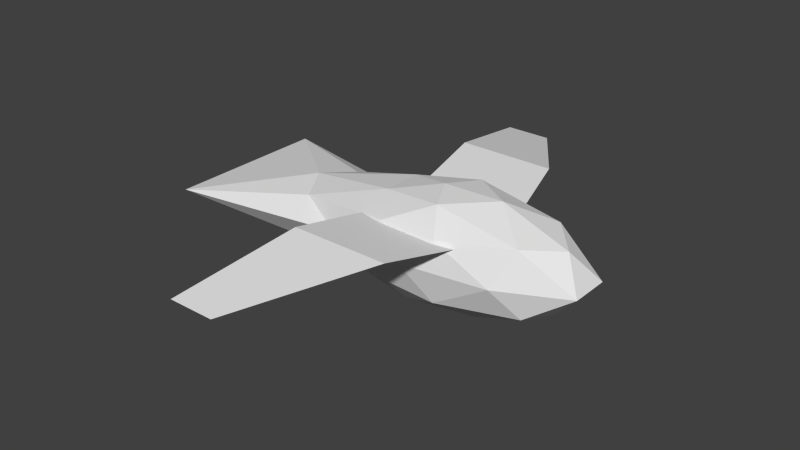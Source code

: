 # Source: bird.blend  (saved by Blender 2.71.0; exported with 4.5.12 LTS)
import bpy
from mathutils import Matrix  # noqa: F401  (used for matrix-valued properties, if any)

bpy.ops.wm.read_factory_settings(use_empty=True)
scene = bpy.context.scene
scene.name = 'Scene'

# ---- collections
col_collection_1 = bpy.data.collections.new('Collection 1'); scene.collection.children.link(col_collection_1)

# ---- world
world_world = bpy.data.worlds.new('World'); scene.world = world_world
world_world.color = (0.05088, 0.05088, 0.05088)
world_world.use_sun_shadow = False
world_world.sun_shadow_jitter_overblur = 0.0
world_world.cycles.sampling_method = 'MANUAL'
world_world.cycles.sample_map_resolution = 256

# ---- meshes
me_icosphere = bpy.data.meshes.new('Icosphere')
me_icosphere.from_pydata([(0.0, 0.0, -1.0), (1.039, -0.5257, -0.4472), (-0.2958, -0.8506, -0.4472), (-1.703, 0.0, -0.4621), (-0.2958, 0.8506, -0.4472), (1.039, 0.5257, -0.4472), (0.2993, -0.8506, 0.4431), (-1.288, -0.5257, 0.1985), (-1.288, 0.5257, 0.1985), (0.2993, 0.8506, 0.4431), (1.242, 0.0, 0.4472), (0.0, 0.0, 0.808), (-0.1625, -0.5, -0.8507), (0.4736, -0.309, -0.8507), (0.2792, -0.809, -0.5257), (1.159, 0.0, -0.5257), (0.4736, 0.309, -0.8507), (-0.5853, 0.0, -0.8507), (-1.078, -0.5, -0.5425), (-0.1625, 0.5, -0.8507), (-1.078, 0.5, -0.5425), (0.2792, 0.809, -0.5257), (1.456, -0.309, 0.0), (1.456, 0.309, 0.0), (0.0, -1.0, 0.0), (0.8262, -0.809, 0.0), (-2.438, -1.287, 0.0), (-0.8364, -0.809, -0.04435), (-0.8364, 0.809, -0.04435), (-2.438, 1.287, 0.0), (0.8262, 0.809, 0.0), (0.0, 1.0, 0.0), (0.9611, -0.5, 0.5257), (-0.2767, -0.809, 0.4291), (-1.471, 0.0, 0.277), (-0.2767, 0.809, 0.4291), (0.9611, 0.5, 0.5257), (0.1625, -0.5, 0.76), (0.5961, 0.0, 0.8341), (-0.4662, -0.309, 0.6137), (-0.4662, 0.309, 0.6137), (0.1625, 0.5, 0.76)], [], [(0, 13, 12), (1, 13, 15), (0, 12, 17), (0, 17, 19), (0, 19, 16), (1, 15, 22), (2, 14, 24), (3, 18, 26), (4, 20, 28), (5, 21, 30), (1, 22, 25), (2, 24, 27), (3, 26, 29), (4, 28, 31), (5, 30, 23), (6, 32, 37), (7, 33, 39), (8, 34, 40), (9, 35, 41), (10, 36, 38), (12, 14, 2), (12, 13, 14), (13, 1, 14), (15, 16, 5), (15, 13, 16), (13, 0, 16), (17, 18, 3), (17, 12, 18), (12, 2, 18), (19, 20, 4), (19, 17, 20), (17, 3, 20), (16, 21, 5), (16, 19, 21), (19, 4, 21), (22, 23, 10), (22, 15, 23), (15, 5, 23), (24, 25, 6), (24, 14, 25), (14, 1, 25), (26, 27, 7), (26, 18, 27), (18, 2, 27), (28, 29, 8), (28, 20, 29), (20, 3, 29), (30, 31, 9), (30, 21, 31), (21, 4, 31), (25, 32, 6), (25, 22, 32), (22, 10, 32), (27, 33, 7), (27, 24, 33), (24, 6, 33), (29, 34, 8), (29, 26, 34), (26, 7, 34), (31, 35, 9), (31, 28, 35), (28, 8, 35), (23, 36, 10), (23, 30, 36), (30, 9, 36), (37, 38, 11), (37, 32, 38), (32, 10, 38), (39, 37, 11), (39, 33, 37), (33, 6, 37), (40, 39, 11), (40, 34, 39), (34, 7, 39), (41, 40, 11), (41, 35, 40), (35, 8, 40), (38, 41, 11), (38, 36, 41), (36, 9, 41)])
me_icosphere.use_remesh_preserve_volume = False
me_icosphere.use_remesh_preserve_attributes = False
me_icosphere.use_mirror_vertex_groups = False
me_icosphere.update()
me_plane = bpy.data.meshes.new('Plane')
me_plane.from_pydata([(-1.874, -1.0, 0.245), (-0.9078, -1.0, 0.245), (-1.874, 1.0, 0.245), (-0.9078, 1.0, 0.245), (-1.0, 0.0, 0.275), (1.286, 0.0, 0.275), (-1.342, -0.5084, 0.3273), (0.6656, -0.5084, 0.3273), (0.6656, 0.5, 0.3273), (-1.342, 0.5, 0.3273)], [], [(9, 8, 3, 2), (6, 7, 5, 4), (0, 1, 7, 6), (4, 5, 8, 9)])
me_plane.use_remesh_preserve_volume = False
me_plane.use_remesh_preserve_attributes = False
me_plane.use_mirror_vertex_groups = False
me_plane.update()

# ---- objects
ob_icosphere = bpy.data.objects.new('Icosphere', me_icosphere)
ob_plane = bpy.data.objects.new('Plane', me_plane)

# ---- transforms, parenting, visibility, modifiers, constraints
ob_icosphere.location = (0.0, 0.0, -0.00158)
ob_icosphere.scale = (0.3138, 0.1956, 0.1956)
ob_icosphere.lineart.crease_threshold = 0.0
ob_plane.location = (0.0, 0.0, -0.2233)
ob_plane.scale = (0.1482, 0.7113, 1.0)
ob_plane.lineart.crease_threshold = 0.0

# ---- collection membership
col_collection_1.objects.link(ob_icosphere)
col_collection_1.objects.link(ob_plane)

# ---- scene / render settings (as saved in the file)
scene.frame_start = 1; scene.frame_end = 250; scene.frame_set(1)
scene.render.engine = 'BLENDER_EEVEE_NEXT'
scene.render.resolution_percentage = 50
scene.render.dither_intensity = 0.0
scene.cycles.use_denoising = False
scene.cycles.samples = 10
scene.cycles.sampling_pattern = 'TABULATED_SOBOL'
scene.cycles.light_sampling_threshold = 0.0
scene.cycles.use_adaptive_sampling = False
scene.cycles.use_light_tree = False
scene.cycles.blur_glossy = 0.0
scene.cycles.volume_bounces = 1
scene.cycles.pixel_filter_type = 'GAUSSIAN'
scene.cycles.sample_clamp_indirect = 0.0
scene.view_settings.view_transform = 'Standard'
bpy.context.view_layer.update()

# ---- added for rendering (the .blend has no active camera and no usable light): camera, sun
cam_auto = bpy.data.cameras.new('AutoCamera')
cam_auto.lens = 50.0
cam_auto.sensor_width = 36.0
cam_auto.clip_end = 1000.0
ob_auto_camera = bpy.data.objects.new('AutoCamera', cam_auto)
scene.collection.objects.link(ob_auto_camera)
ob_auto_camera.location = (1.61243, -2.11983, 1.39542)
ob_auto_camera.rotation_euler = (1.09748, -7.21219e-08, 0.694738)
scene.camera = ob_auto_camera
light_auto_sun = bpy.data.lights.new('AutoSun', 'SUN')
light_auto_sun.energy = 3.0
light_auto_sun.angle = 0.0523599
ob_auto_sun = bpy.data.objects.new('AutoSun', light_auto_sun)
scene.collection.objects.link(ob_auto_sun)
ob_auto_sun.rotation_euler = (0.872665, 0.174533, 0.523599)
bpy.context.view_layer.update()
